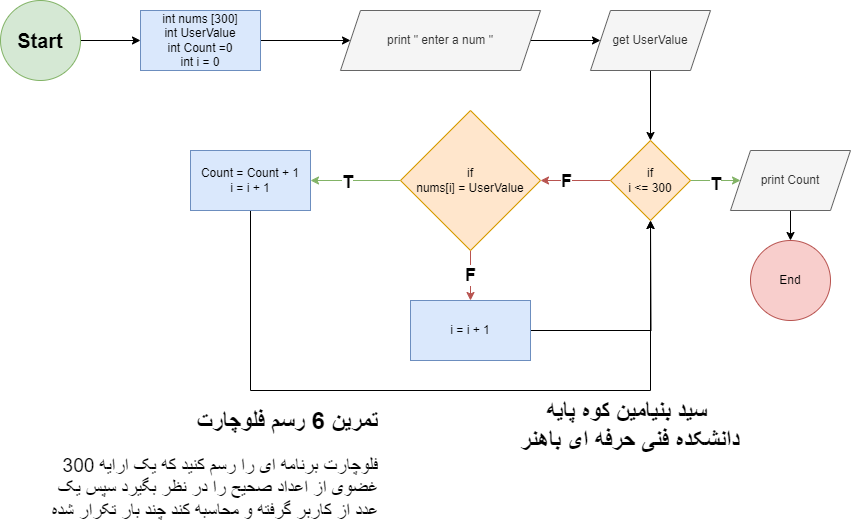

The diagram above was exported from draw.io. Its source (the exported page's mxGraphModel, read from the mxfile embedded in the PNG):
<mxGraphModel dx="1050" dy="596" grid="1" gridSize="10" guides="1" tooltips="1" connect="1" arrows="1" fold="1" page="1" pageScale="1" pageWidth="850" pageHeight="1100" background="#ffffff" math="0" shadow="0">
  <root>
    <mxCell id="0" />
    <mxCell id="1" parent="0" />
    <mxCell id="xuHZnapS_OzGpk38CpCh-3" value="" style="edgeStyle=orthogonalEdgeStyle;rounded=0;orthogonalLoop=1;jettySize=auto;html=1;" edge="1" parent="1" source="xuHZnapS_OzGpk38CpCh-1" target="xuHZnapS_OzGpk38CpCh-2">
      <mxGeometry relative="1" as="geometry" />
    </mxCell>
    <mxCell id="xuHZnapS_OzGpk38CpCh-1" value="&lt;b&gt;&lt;font style=&quot;font-size: 20px;&quot;&gt;Start&lt;/font&gt;&lt;/b&gt;" style="ellipse;whiteSpace=wrap;html=1;aspect=fixed;fillColor=#d5e8d4;strokeColor=#82b366;" vertex="1" parent="1">
      <mxGeometry width="80" height="80" as="geometry" />
    </mxCell>
    <mxCell id="xuHZnapS_OzGpk38CpCh-5" value="" style="edgeStyle=orthogonalEdgeStyle;rounded=0;orthogonalLoop=1;jettySize=auto;html=1;" edge="1" parent="1" source="xuHZnapS_OzGpk38CpCh-2" target="xuHZnapS_OzGpk38CpCh-4">
      <mxGeometry relative="1" as="geometry" />
    </mxCell>
    <mxCell id="xuHZnapS_OzGpk38CpCh-2" value="int nums [300]&lt;br&gt;&lt;div&gt;int UserValue&lt;/div&gt;&lt;div&gt;int Count =0&lt;/div&gt;&lt;div&gt;int i = 0&lt;/div&gt;" style="whiteSpace=wrap;html=1;fillColor=#dae8fc;strokeColor=#6c8ebf;" vertex="1" parent="1">
      <mxGeometry x="140" y="10" width="120" height="60" as="geometry" />
    </mxCell>
    <mxCell id="xuHZnapS_OzGpk38CpCh-7" value="" style="edgeStyle=orthogonalEdgeStyle;rounded=0;orthogonalLoop=1;jettySize=auto;html=1;" edge="1" parent="1" source="xuHZnapS_OzGpk38CpCh-4" target="xuHZnapS_OzGpk38CpCh-6">
      <mxGeometry relative="1" as="geometry" />
    </mxCell>
    <mxCell id="xuHZnapS_OzGpk38CpCh-4" value="print &quot; enter a num &quot;" style="shape=parallelogram;perimeter=parallelogramPerimeter;whiteSpace=wrap;html=1;fixedSize=1;fillColor=#f5f5f5;strokeColor=#666666;fontColor=#333333;" vertex="1" parent="1">
      <mxGeometry x="340" y="10" width="200" height="60" as="geometry" />
    </mxCell>
    <mxCell id="xuHZnapS_OzGpk38CpCh-9" value="" style="edgeStyle=orthogonalEdgeStyle;rounded=0;orthogonalLoop=1;jettySize=auto;html=1;" edge="1" parent="1" source="xuHZnapS_OzGpk38CpCh-6" target="xuHZnapS_OzGpk38CpCh-8">
      <mxGeometry relative="1" as="geometry" />
    </mxCell>
    <mxCell id="xuHZnapS_OzGpk38CpCh-6" value="get UserValue" style="shape=parallelogram;perimeter=parallelogramPerimeter;whiteSpace=wrap;html=1;fixedSize=1;fillColor=#f5f5f5;strokeColor=#666666;fontColor=#333333;" vertex="1" parent="1">
      <mxGeometry x="590" y="10" width="120" height="60" as="geometry" />
    </mxCell>
    <mxCell id="xuHZnapS_OzGpk38CpCh-13" value="" style="edgeStyle=orthogonalEdgeStyle;rounded=0;orthogonalLoop=1;jettySize=auto;html=1;fillColor=#d5e8d4;strokeColor=#82b366;" edge="1" parent="1" source="xuHZnapS_OzGpk38CpCh-8" target="xuHZnapS_OzGpk38CpCh-12">
      <mxGeometry relative="1" as="geometry" />
    </mxCell>
    <mxCell id="xuHZnapS_OzGpk38CpCh-15" value="&lt;b&gt;&lt;font style=&quot;font-size: 18px;&quot;&gt;T&lt;/font&gt;&lt;/b&gt;" style="edgeLabel;html=1;align=center;verticalAlign=middle;resizable=0;points=[];" vertex="1" connectable="0" parent="xuHZnapS_OzGpk38CpCh-13">
      <mxGeometry x="-0.048" y="-3" relative="1" as="geometry">
        <mxPoint as="offset" />
      </mxGeometry>
    </mxCell>
    <mxCell id="xuHZnapS_OzGpk38CpCh-17" value="" style="edgeStyle=orthogonalEdgeStyle;rounded=0;orthogonalLoop=1;jettySize=auto;html=1;fillColor=#f8cecc;strokeColor=#b85450;" edge="1" parent="1" source="xuHZnapS_OzGpk38CpCh-8" target="xuHZnapS_OzGpk38CpCh-16">
      <mxGeometry relative="1" as="geometry" />
    </mxCell>
    <mxCell id="xuHZnapS_OzGpk38CpCh-18" value="&lt;b&gt;&lt;font style=&quot;font-size: 18px;&quot;&gt;F&lt;/font&gt;&lt;/b&gt;" style="edgeLabel;html=1;align=center;verticalAlign=middle;resizable=0;points=[];" vertex="1" connectable="0" parent="xuHZnapS_OzGpk38CpCh-17">
      <mxGeometry x="0.28" relative="1" as="geometry">
        <mxPoint as="offset" />
      </mxGeometry>
    </mxCell>
    <mxCell id="xuHZnapS_OzGpk38CpCh-8" value="if&lt;div&gt;i &amp;lt;= 300&lt;/div&gt;" style="rhombus;whiteSpace=wrap;html=1;fillColor=#ffe6cc;strokeColor=#d79b00;" vertex="1" parent="1">
      <mxGeometry x="610" y="140" width="80" height="80" as="geometry" />
    </mxCell>
    <mxCell id="xuHZnapS_OzGpk38CpCh-10" value="End" style="ellipse;whiteSpace=wrap;html=1;fillColor=#f8cecc;strokeColor=#b85450;" vertex="1" parent="1">
      <mxGeometry x="750" y="240" width="80" height="80" as="geometry" />
    </mxCell>
    <mxCell id="xuHZnapS_OzGpk38CpCh-14" value="" style="edgeStyle=orthogonalEdgeStyle;rounded=0;orthogonalLoop=1;jettySize=auto;html=1;" edge="1" parent="1" source="xuHZnapS_OzGpk38CpCh-12" target="xuHZnapS_OzGpk38CpCh-10">
      <mxGeometry relative="1" as="geometry" />
    </mxCell>
    <mxCell id="xuHZnapS_OzGpk38CpCh-12" value="print Count" style="shape=parallelogram;perimeter=parallelogramPerimeter;whiteSpace=wrap;html=1;fixedSize=1;fillColor=#f5f5f5;strokeColor=#666666;fontColor=#333333;" vertex="1" parent="1">
      <mxGeometry x="730" y="150" width="120" height="60" as="geometry" />
    </mxCell>
    <mxCell id="xuHZnapS_OzGpk38CpCh-20" value="" style="edgeStyle=orthogonalEdgeStyle;rounded=0;orthogonalLoop=1;jettySize=auto;html=1;fillColor=#d5e8d4;strokeColor=#82b366;" edge="1" parent="1" source="xuHZnapS_OzGpk38CpCh-16" target="xuHZnapS_OzGpk38CpCh-19">
      <mxGeometry relative="1" as="geometry" />
    </mxCell>
    <mxCell id="xuHZnapS_OzGpk38CpCh-23" value="&lt;b&gt;&lt;font style=&quot;font-size: 18px;&quot;&gt;T&lt;/font&gt;&lt;/b&gt;" style="edgeLabel;html=1;align=center;verticalAlign=middle;resizable=0;points=[];" vertex="1" connectable="0" parent="xuHZnapS_OzGpk38CpCh-20">
      <mxGeometry x="0.1987" y="1" relative="1" as="geometry">
        <mxPoint as="offset" />
      </mxGeometry>
    </mxCell>
    <mxCell id="xuHZnapS_OzGpk38CpCh-22" value="&lt;b&gt;&lt;font style=&quot;font-size: 18px;&quot;&gt;F&lt;/font&gt;&lt;/b&gt;" style="edgeStyle=orthogonalEdgeStyle;rounded=0;orthogonalLoop=1;jettySize=auto;html=1;fillColor=#f8cecc;strokeColor=#b85450;" edge="1" parent="1" source="xuHZnapS_OzGpk38CpCh-16" target="xuHZnapS_OzGpk38CpCh-21">
      <mxGeometry relative="1" as="geometry" />
    </mxCell>
    <mxCell id="xuHZnapS_OzGpk38CpCh-16" value="if&lt;div&gt;nums[i] = UserValue&lt;/div&gt;" style="rhombus;whiteSpace=wrap;html=1;fillColor=#ffe6cc;strokeColor=#d79b00;" vertex="1" parent="1">
      <mxGeometry x="400" y="110" width="140" height="140" as="geometry" />
    </mxCell>
    <mxCell id="xuHZnapS_OzGpk38CpCh-24" style="edgeStyle=orthogonalEdgeStyle;rounded=0;orthogonalLoop=1;jettySize=auto;html=1;entryX=0.5;entryY=1;entryDx=0;entryDy=0;" edge="1" parent="1" source="xuHZnapS_OzGpk38CpCh-19" target="xuHZnapS_OzGpk38CpCh-8">
      <mxGeometry relative="1" as="geometry">
        <Array as="points">
          <mxPoint x="250" y="390" />
          <mxPoint x="650" y="390" />
        </Array>
      </mxGeometry>
    </mxCell>
    <mxCell id="xuHZnapS_OzGpk38CpCh-19" value="Count = Count + 1&lt;div&gt;i = i + 1&lt;/div&gt;" style="whiteSpace=wrap;html=1;fillColor=#dae8fc;strokeColor=#6c8ebf;" vertex="1" parent="1">
      <mxGeometry x="190" y="150" width="120" height="60" as="geometry" />
    </mxCell>
    <mxCell id="xuHZnapS_OzGpk38CpCh-25" style="edgeStyle=orthogonalEdgeStyle;rounded=0;orthogonalLoop=1;jettySize=auto;html=1;exitX=1;exitY=0.5;exitDx=0;exitDy=0;" edge="1" parent="1" source="xuHZnapS_OzGpk38CpCh-21">
      <mxGeometry relative="1" as="geometry">
        <mxPoint x="650" y="220" as="targetPoint" />
      </mxGeometry>
    </mxCell>
    <mxCell id="xuHZnapS_OzGpk38CpCh-21" value="i = i + 1" style="whiteSpace=wrap;html=1;fillColor=#dae8fc;strokeColor=#6c8ebf;" vertex="1" parent="1">
      <mxGeometry x="410" y="300" width="120" height="60" as="geometry" />
    </mxCell>
    <mxCell id="xuHZnapS_OzGpk38CpCh-26" value="&lt;b&gt;&lt;font style=&quot;font-size: 24px;&quot;&gt;سید بنیامین کوه پایه&amp;nbsp;&lt;/font&gt;&lt;/b&gt;&lt;div&gt;&lt;b&gt;&lt;font style=&quot;font-size: 24px;&quot;&gt;دانشکده فنی حرفه ای باهنر&lt;/font&gt;&lt;/b&gt;&lt;/div&gt;" style="text;html=1;align=center;verticalAlign=middle;whiteSpace=wrap;rounded=0;" vertex="1" parent="1">
      <mxGeometry x="410" y="410" width="440" height="30" as="geometry" />
    </mxCell>
    <mxCell id="xuHZnapS_OzGpk38CpCh-27" value="&lt;h1 style=&quot;margin-top: 0px;&quot;&gt;تمرین 6 رسم فلوچارت&lt;/h1&gt;&lt;p&gt;&lt;/p&gt;&lt;article data-scroll-anchor=&quot;true&quot; data-testid=&quot;conversation-turn-15&quot; dir=&quot;auto&quot; class=&quot;w-full scroll-mb-[var(--thread-trailing-height,150px)] text-token-text-primary focus-visible:outline-2 focus-visible:outline-offset-[-4px]&quot;&gt;&lt;h6 class=&quot;sr-only&quot;&gt;&lt;/h6&gt;&lt;/article&gt;&lt;p&gt;&lt;/p&gt;&lt;article data-scroll-anchor=&quot;false&quot; data-testid=&quot;conversation-turn-14&quot; dir=&quot;auto&quot; class=&quot;w-full scroll-mb-[var(--thread-trailing-height,150px)] text-token-text-primary focus-visible:outline-2 focus-visible:outline-offset-[-4px]&quot;&gt;&lt;div class=&quot;m-auto text-base py-[18px] px-3 md:px-4 w-full md:px-5 lg:px-4 xl:px-5&quot;&gt;&lt;div class=&quot;mx-auto flex flex-1 gap-4 text-base md:gap-5 lg:gap-6 md:max-w-3xl lg:max-w-[40rem] xl:max-w-[48rem]&quot;&gt;&lt;div class=&quot;group/conversation-turn relative flex w-full min-w-0 flex-col&quot;&gt;&lt;div class=&quot;flex-col gap-1 md:gap-3&quot;&gt;&lt;div class=&quot;flex max-w-full flex-col flex-grow&quot;&gt;&lt;div class=&quot;min-h-8 text-message flex w-full flex-col items-end gap-2 whitespace-normal break-words text-start [.text-message+&amp;amp;]:mt-5&quot; dir=&quot;auto&quot; data-message-id=&quot;aaa2fb94-1ad0-460d-ab32-8626ccf9f15d&quot; data-message-author-role=&quot;user&quot;&gt;&lt;div class=&quot;flex w-full flex-col gap-1 empty:hidden items-end rtl:items-start&quot;&gt;&lt;div class=&quot;relative max-w-[var(--user-chat-width,70%)] rounded-3xl bg-token-message-surface px-5 py-2.5&quot;&gt;&lt;div class=&quot;whitespace-pre-wrap&quot;&gt;&lt;font style=&quot;font-size: 19px;&quot;&gt;فلوچارت برنامه ای را رسم کنید که یک ارایه 300 غضوی از اعداد صحیح را در نظر بگیرد سپس یک عدد از کاربر گرفته و محاسبه کند چند بار تکرار شده است&lt;/font&gt;&lt;/div&gt;&lt;div class=&quot;absolute bottom-0 right-full top-0 -mr-3.5 hidden pr-5 pt-1 [.group\/conversation-turn:hover_&amp;amp;]:block&quot;&gt;&lt;span data-state=&quot;closed&quot; class=&quot;&quot;&gt;&lt;button class=&quot;flex h-9 w-9 items-center justify-center rounded-full text-token-text-secondary transition hover:bg-token-main-surface-tertiary&quot; aria-label=&quot;Edit message&quot;&gt;&lt;svg class=&quot;icon-md&quot; xmlns=&quot;http://www.w3.org/2000/svg&quot; fill=&quot;none&quot; viewBox=&quot;0 0 24 24&quot; height=&quot;24&quot; width=&quot;24&quot;&gt;&lt;path fill=&quot;currentColor&quot; d=&quot;M13.2929 4.29291C15.0641 2.52167 17.9359 2.52167 19.7071 4.2929C21.4784 6.06414 21.4784 8.93588 19.7071 10.7071L18.7073 11.7069L11.6135 18.8007C10.8766 19.5376 9.92793 20.0258 8.89999 20.1971L4.16441 20.9864C3.84585 21.0395 3.52127 20.9355 3.29291 20.7071C3.06454 20.4788 2.96053 20.1542 3.01362 19.8356L3.80288 15.1C3.9742 14.0721 4.46243 13.1234 5.19932 12.3865L13.2929 4.29291ZM13 7.41422L6.61353 13.8007C6.1714 14.2428 5.87846 14.8121 5.77567 15.4288L5.21656 18.7835L8.57119 18.2244C9.18795 18.1216 9.75719 17.8286 10.1993 17.3865L16.5858 11L13 7.41422ZM18 9.5858L14.4142 6.00001L14.7071 5.70712C15.6973 4.71693 17.3027 4.71693 18.2929 5.70712C19.2831 6.69731 19.2831 8.30272 18.2929 9.29291L18 9.5858Z&quot; clip-rule=&quot;evenodd&quot; fill-rule=&quot;evenodd&quot;&gt;&lt;/path&gt;&lt;/svg&gt;&lt;/button&gt;&lt;/span&gt;&lt;/div&gt;&lt;/div&gt;&lt;/div&gt;&lt;/div&gt;&lt;/div&gt;&lt;/div&gt;&lt;/div&gt;&lt;/div&gt;&lt;/div&gt;&lt;/article&gt;" style="text;html=1;whiteSpace=wrap;overflow=hidden;rounded=0;align=right;" vertex="1" parent="1">
      <mxGeometry x="40" y="400" width="340" height="120" as="geometry" />
    </mxCell>
  </root>
</mxGraphModel>